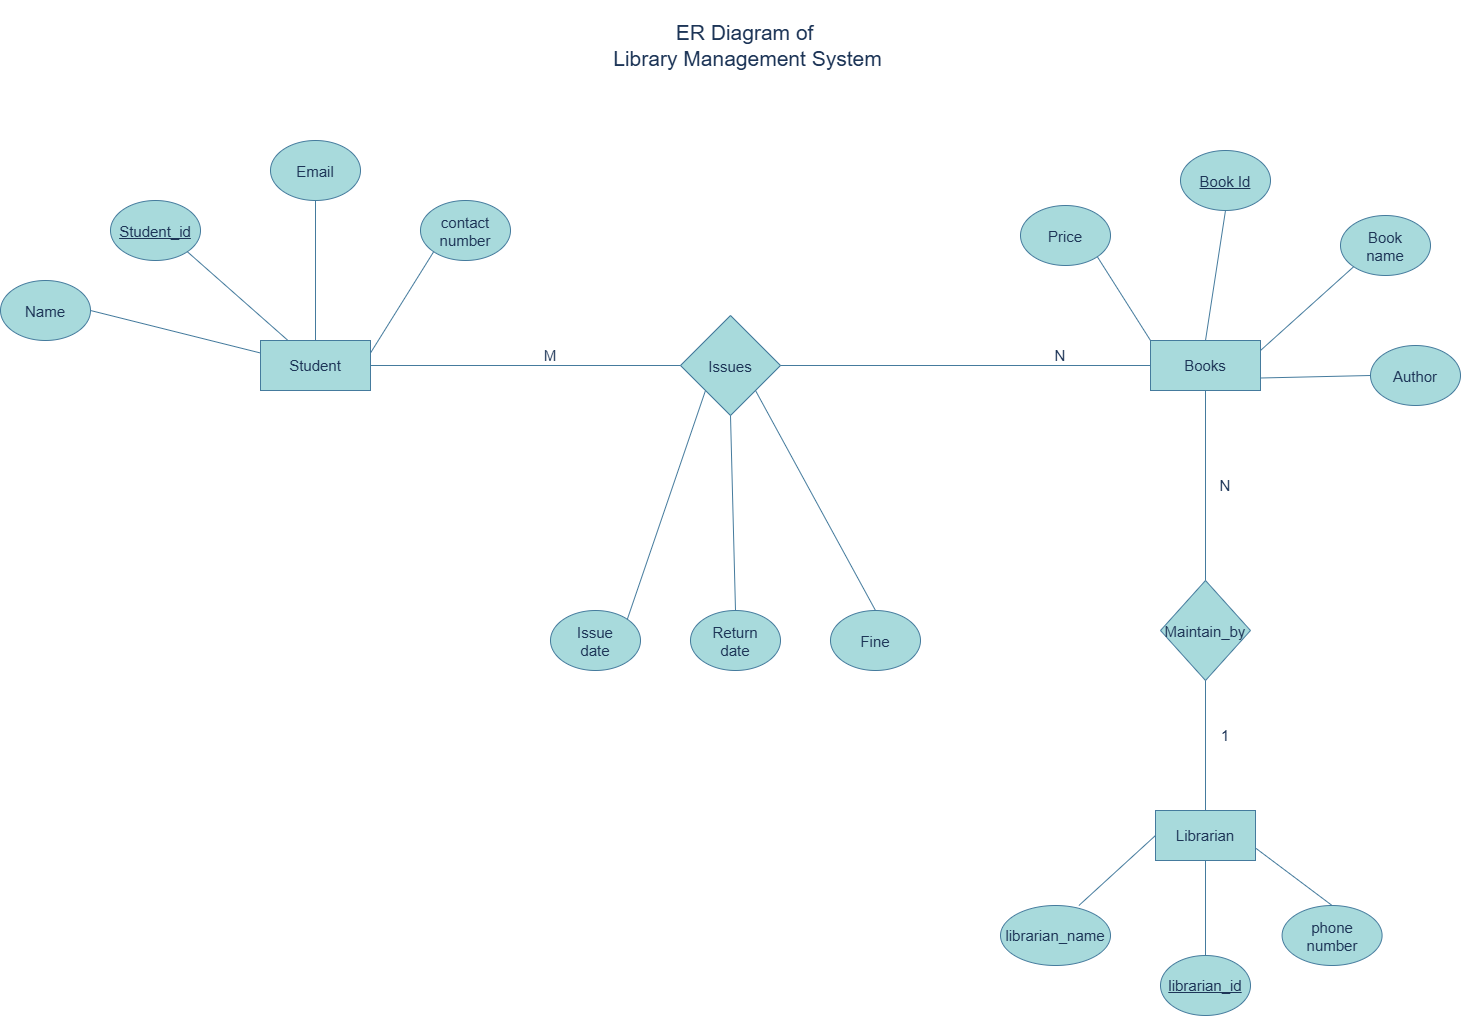

The diagram above was exported from draw.io. Its source (the exported page's mxGraphModel, read from the mxfile embedded in the PNG):
<mxGraphModel dx="2831" dy="2113" grid="1" gridSize="10" guides="1" tooltips="1" connect="1" arrows="1" fold="1" page="1" pageScale="1" pageWidth="850" pageHeight="1100" math="0" shadow="0">
  <root>
    <mxCell id="0" />
    <mxCell id="1" parent="0" />
    <mxCell id="BM51YXbVJI3MYlH7V1eM-1" parent="1" style="rounded=0;whiteSpace=wrap;html=1;labelBackgroundColor=none;fillColor=#A8DADC;strokeColor=#457B9D;fontColor=#1D3557;fontSize=15;" value="Student" vertex="1">
      <mxGeometry height="50" width="110" x="-70" y="150" as="geometry" />
    </mxCell>
    <mxCell id="BM51YXbVJI3MYlH7V1eM-2" parent="1" style="rounded=0;whiteSpace=wrap;html=1;labelBackgroundColor=none;fillColor=#A8DADC;strokeColor=#457B9D;fontColor=#1D3557;fontSize=15;" value="Books" vertex="1">
      <mxGeometry height="50" width="110" x="820" y="150" as="geometry" />
    </mxCell>
    <mxCell id="BM51YXbVJI3MYlH7V1eM-3" parent="1" style="rounded=0;whiteSpace=wrap;html=1;labelBackgroundColor=none;fillColor=#A8DADC;strokeColor=#457B9D;fontColor=#1D3557;fontSize=15;" value="Librarian" vertex="1">
      <mxGeometry height="50" width="100" x="825" y="620" as="geometry" />
    </mxCell>
    <mxCell id="BM51YXbVJI3MYlH7V1eM-5" parent="1" style="ellipse;whiteSpace=wrap;html=1;shapeInside=1;fontStyle=4;labelBackgroundColor=none;fillColor=#A8DADC;strokeColor=#457B9D;fontColor=#1D3557;fontSize=15;" value="Student_id" vertex="1">
      <mxGeometry height="60" width="90" x="-220" y="10" as="geometry" />
    </mxCell>
    <mxCell id="BM51YXbVJI3MYlH7V1eM-9" parent="1" style="ellipse;whiteSpace=wrap;html=1;shapeInside=1;labelBackgroundColor=none;fillColor=#A8DADC;strokeColor=#457B9D;fontColor=#1D3557;fontSize=15;" value="Email" vertex="1">
      <mxGeometry height="60" width="90" x="-60" y="-50" as="geometry" />
    </mxCell>
    <mxCell id="BM51YXbVJI3MYlH7V1eM-10" parent="1" style="ellipse;whiteSpace=wrap;html=1;shapeInside=1;labelBackgroundColor=none;fillColor=#A8DADC;strokeColor=#457B9D;fontColor=#1D3557;fontSize=15;" value="contact number" vertex="1">
      <mxGeometry height="60" width="90" x="90" y="10" as="geometry" />
    </mxCell>
    <mxCell id="BM51YXbVJI3MYlH7V1eM-11" parent="1" style="ellipse;whiteSpace=wrap;html=1;shapeInside=1;fontStyle=4;labelBackgroundColor=none;fillColor=#A8DADC;strokeColor=#457B9D;fontColor=#1D3557;fontSize=15;" value="Book Id" vertex="1">
      <mxGeometry height="60" width="90" x="850" y="-40" as="geometry" />
    </mxCell>
    <mxCell id="BM51YXbVJI3MYlH7V1eM-12" parent="1" style="ellipse;whiteSpace=wrap;html=1;shapeInside=1;labelBackgroundColor=none;fillColor=#A8DADC;strokeColor=#457B9D;fontColor=#1D3557;fontSize=15;" value="Book name" vertex="1">
      <mxGeometry height="60" width="90" x="1010" y="25" as="geometry" />
    </mxCell>
    <mxCell id="BM51YXbVJI3MYlH7V1eM-22" parent="1" style="ellipse;whiteSpace=wrap;html=1;shapeInside=1;labelBackgroundColor=none;fillColor=#A8DADC;strokeColor=#457B9D;fontColor=#1D3557;fontSize=15;" value="Name" vertex="1">
      <mxGeometry height="60" width="90" x="-330" y="90" as="geometry" />
    </mxCell>
    <mxCell id="BM51YXbVJI3MYlH7V1eM-25" edge="1" parent="1" source="BM51YXbVJI3MYlH7V1eM-1" style="edgeStyle=orthogonalEdgeStyle;rounded=0;orthogonalLoop=1;jettySize=auto;html=1;innerLoopWaypoints=1;exitX=0.5;exitY=1;exitDx=0;exitDy=0;labelBackgroundColor=none;fontColor=default;strokeColor=#457B9D;fontSize=15;" target="BM51YXbVJI3MYlH7V1eM-1">
      <mxGeometry relative="1" as="geometry" />
    </mxCell>
    <mxCell id="BM51YXbVJI3MYlH7V1eM-29" parent="1" style="ellipse;whiteSpace=wrap;html=1;shapeInside=1;labelBackgroundColor=none;fillColor=#A8DADC;strokeColor=#457B9D;fontColor=#1D3557;fontSize=15;" value="Author" vertex="1">
      <mxGeometry height="60" width="90" x="1040" y="155" as="geometry" />
    </mxCell>
    <mxCell id="BM51YXbVJI3MYlH7V1eM-35" parent="1" style="ellipse;whiteSpace=wrap;html=1;shapeInside=1;labelBackgroundColor=none;fillColor=#A8DADC;strokeColor=#457B9D;fontColor=#1D3557;fontSize=15;" value="librarian_name" vertex="1">
      <mxGeometry height="60" width="110" x="670" y="715" as="geometry" />
    </mxCell>
    <mxCell id="BM51YXbVJI3MYlH7V1eM-36" parent="1" style="ellipse;whiteSpace=wrap;html=1;shapeInside=1;labelBackgroundColor=none;fillColor=#A8DADC;strokeColor=#457B9D;fontColor=#1D3557;fontSize=15;" value="Price" vertex="1">
      <mxGeometry height="60" width="90" x="690" y="15" as="geometry" />
    </mxCell>
    <mxCell id="BM51YXbVJI3MYlH7V1eM-38" parent="1" style="ellipse;whiteSpace=wrap;html=1;shapeInside=1;fontStyle=4;labelBackgroundColor=none;fillColor=#A8DADC;strokeColor=#457B9D;fontColor=#1D3557;fontSize=15;" value="librarian_id" vertex="1">
      <mxGeometry height="60" width="90" x="830" y="765" as="geometry" />
    </mxCell>
    <mxCell id="BM51YXbVJI3MYlH7V1eM-39" parent="1" style="ellipse;whiteSpace=wrap;html=1;shapeInside=1;labelBackgroundColor=none;fillColor=#A8DADC;strokeColor=#457B9D;fontColor=#1D3557;fontSize=15;" value="phone number" vertex="1">
      <mxGeometry height="60" width="100" x="951.59" y="715" as="geometry" />
    </mxCell>
    <mxCell id="BM51YXbVJI3MYlH7V1eM-43" parent="1" style="ellipse;whiteSpace=wrap;html=1;shapeInside=1;labelBackgroundColor=none;fillColor=#A8DADC;strokeColor=#457B9D;fontColor=#1D3557;fontSize=15;" value="Issue date" vertex="1">
      <mxGeometry height="60" width="90" x="220" y="420" as="geometry" />
    </mxCell>
    <mxCell id="BM51YXbVJI3MYlH7V1eM-45" parent="1" style="ellipse;whiteSpace=wrap;html=1;shapeInside=1;labelBackgroundColor=none;fillColor=#A8DADC;strokeColor=#457B9D;fontColor=#1D3557;fontSize=15;" value="Fine" vertex="1">
      <mxGeometry height="60" width="90" x="500" y="420" as="geometry" />
    </mxCell>
    <mxCell id="BM51YXbVJI3MYlH7V1eM-46" parent="1" style="ellipse;whiteSpace=wrap;html=1;shapeInside=1;labelBackgroundColor=none;fillColor=#A8DADC;strokeColor=#457B9D;fontColor=#1D3557;fontSize=15;" value="Return date" vertex="1">
      <mxGeometry height="60" width="90" x="360" y="420" as="geometry" />
    </mxCell>
    <mxCell id="BM51YXbVJI3MYlH7V1eM-47" parent="1" style="rhombus;whiteSpace=wrap;html=1;shapeInside=1;labelBackgroundColor=none;fillColor=#A8DADC;strokeColor=#457B9D;fontColor=#1D3557;fontSize=15;" value="Issues" vertex="1">
      <mxGeometry height="100" width="100" x="350" y="125" as="geometry" />
    </mxCell>
    <mxCell id="BM51YXbVJI3MYlH7V1eM-60" parent="1" style="rhombus;whiteSpace=wrap;html=1;shapeInside=1;labelBackgroundColor=none;fillColor=#A8DADC;strokeColor=#457B9D;fontColor=#1D3557;fontSize=15;" value="Maintain_by" vertex="1">
      <mxGeometry height="100" width="90" x="830" y="390" as="geometry" />
    </mxCell>
    <mxCell id="BM51YXbVJI3MYlH7V1eM-63" edge="1" parent="1" source="BM51YXbVJI3MYlH7V1eM-1" style="endArrow=none;html=1;rounded=0;entryX=0;entryY=1;entryDx=0;entryDy=0;exitX=1;exitY=0.25;exitDx=0;exitDy=0;labelBackgroundColor=none;fontColor=default;strokeColor=#457B9D;fontSize=15;" target="BM51YXbVJI3MYlH7V1eM-10" value="">
      <mxGeometry height="50" relative="1" width="50" as="geometry">
        <mxPoint x="30" y="140" as="sourcePoint" />
        <mxPoint x="80" y="90" as="targetPoint" />
      </mxGeometry>
    </mxCell>
    <mxCell id="BM51YXbVJI3MYlH7V1eM-65" edge="1" parent="1" source="BM51YXbVJI3MYlH7V1eM-1" style="endArrow=none;html=1;rounded=0;entryX=0.5;entryY=1;entryDx=0;entryDy=0;exitX=0.5;exitY=0;exitDx=0;exitDy=0;labelBackgroundColor=none;fontColor=default;strokeColor=#457B9D;fontSize=15;" target="BM51YXbVJI3MYlH7V1eM-9" value="">
      <mxGeometry height="50" relative="1" width="50" as="geometry">
        <mxPoint x="-20" y="160" as="sourcePoint" />
        <mxPoint x="52" y="50" as="targetPoint" />
      </mxGeometry>
    </mxCell>
    <mxCell id="BM51YXbVJI3MYlH7V1eM-66" edge="1" parent="1" source="BM51YXbVJI3MYlH7V1eM-1" style="endArrow=none;html=1;rounded=0;entryX=1;entryY=1;entryDx=0;entryDy=0;exitX=0.25;exitY=0;exitDx=0;exitDy=0;labelBackgroundColor=none;fontColor=default;strokeColor=#457B9D;fontSize=15;" target="BM51YXbVJI3MYlH7V1eM-5" value="">
      <mxGeometry height="50" relative="1" width="50" as="geometry">
        <mxPoint x="-150" y="180" as="sourcePoint" />
        <mxPoint x="-78" y="70" as="targetPoint" />
      </mxGeometry>
    </mxCell>
    <mxCell id="BM51YXbVJI3MYlH7V1eM-67" edge="1" parent="1" source="BM51YXbVJI3MYlH7V1eM-1" style="endArrow=none;html=1;rounded=0;entryX=1;entryY=0.5;entryDx=0;entryDy=0;exitX=0;exitY=0.25;exitDx=0;exitDy=0;labelBackgroundColor=none;fontColor=default;strokeColor=#457B9D;fontSize=15;" target="BM51YXbVJI3MYlH7V1eM-22" value="">
      <mxGeometry height="50" relative="1" width="50" as="geometry">
        <mxPoint x="-190" y="270" as="sourcePoint" />
        <mxPoint x="-118" y="160" as="targetPoint" />
      </mxGeometry>
    </mxCell>
    <mxCell id="BM51YXbVJI3MYlH7V1eM-68" edge="1" parent="1" style="endArrow=none;html=1;rounded=0;entryX=0;entryY=0.5;entryDx=0;entryDy=0;exitX=1;exitY=0.5;exitDx=0;exitDy=0;labelBackgroundColor=none;fontColor=default;strokeColor=#457B9D;fontSize=15;" target="BM51YXbVJI3MYlH7V1eM-3" value="">
      <mxGeometry height="50" relative="1" width="50" as="geometry">
        <mxPoint x="748.4100000000004" y="714.9999999999995" as="sourcePoint" />
        <mxPoint x="850.41" y="695" as="targetPoint" />
      </mxGeometry>
    </mxCell>
    <mxCell id="BM51YXbVJI3MYlH7V1eM-69" edge="1" parent="1" source="BM51YXbVJI3MYlH7V1eM-38" style="endArrow=none;html=1;rounded=0;entryX=0.5;entryY=1;entryDx=0;entryDy=0;exitX=0.5;exitY=0;exitDx=0;exitDy=0;labelBackgroundColor=none;fontColor=default;strokeColor=#457B9D;fontSize=15;" target="BM51YXbVJI3MYlH7V1eM-3" value="">
      <mxGeometry height="50" relative="1" width="50" as="geometry">
        <mxPoint x="848.41" y="815" as="sourcePoint" />
        <mxPoint x="920.41" y="705" as="targetPoint" />
      </mxGeometry>
    </mxCell>
    <mxCell id="BM51YXbVJI3MYlH7V1eM-70" edge="1" parent="1" source="BM51YXbVJI3MYlH7V1eM-39" style="endArrow=none;html=1;rounded=0;entryX=1;entryY=0.75;entryDx=0;entryDy=0;exitX=0.5;exitY=0;exitDx=0;exitDy=0;labelBackgroundColor=none;fontColor=default;strokeColor=#457B9D;fontSize=15;" target="BM51YXbVJI3MYlH7V1eM-3" value="">
      <mxGeometry height="50" relative="1" width="50" as="geometry">
        <mxPoint x="916.41" y="780" as="sourcePoint" />
        <mxPoint x="988.41" y="670" as="targetPoint" />
      </mxGeometry>
    </mxCell>
    <mxCell id="BM51YXbVJI3MYlH7V1eM-71" edge="1" parent="1" style="endArrow=none;html=1;rounded=0;entryX=0;entryY=1;entryDx=0;entryDy=0;exitX=1;exitY=0.25;exitDx=0;exitDy=0;labelBackgroundColor=none;fontColor=default;strokeColor=#457B9D;fontSize=15;" target="BM51YXbVJI3MYlH7V1eM-12" value="">
      <mxGeometry height="50" relative="1" width="50" as="geometry">
        <mxPoint x="930" y="160" as="sourcePoint" />
        <mxPoint x="1002" y="50" as="targetPoint" />
      </mxGeometry>
    </mxCell>
    <mxCell id="BM51YXbVJI3MYlH7V1eM-72" edge="1" parent="1" source="BM51YXbVJI3MYlH7V1eM-2" style="endArrow=none;html=1;rounded=0;entryX=0.5;entryY=1;entryDx=0;entryDy=0;exitX=0.5;exitY=0;exitDx=0;exitDy=0;labelBackgroundColor=none;fontColor=default;strokeColor=#457B9D;fontSize=15;" target="BM51YXbVJI3MYlH7V1eM-11" value="">
      <mxGeometry height="50" relative="1" width="50" as="geometry">
        <mxPoint x="870" y="160" as="sourcePoint" />
        <mxPoint x="942" y="50" as="targetPoint" />
      </mxGeometry>
    </mxCell>
    <mxCell id="BM51YXbVJI3MYlH7V1eM-73" edge="1" parent="1" source="BM51YXbVJI3MYlH7V1eM-2" style="endArrow=none;html=1;rounded=0;entryX=1;entryY=1;entryDx=0;entryDy=0;exitX=0;exitY=0;exitDx=0;exitDy=0;labelBackgroundColor=none;fontColor=default;strokeColor=#457B9D;fontSize=15;" target="BM51YXbVJI3MYlH7V1eM-36" value="">
      <mxGeometry height="50" relative="1" width="50" as="geometry">
        <mxPoint x="780" y="240" as="sourcePoint" />
        <mxPoint x="852" y="130" as="targetPoint" />
      </mxGeometry>
    </mxCell>
    <mxCell id="BM51YXbVJI3MYlH7V1eM-74" edge="1" parent="1" source="BM51YXbVJI3MYlH7V1eM-2" style="endArrow=none;html=1;rounded=0;entryX=0;entryY=0.5;entryDx=0;entryDy=0;exitX=1;exitY=0.75;exitDx=0;exitDy=0;labelBackgroundColor=none;fontColor=default;strokeColor=#457B9D;fontSize=15;" target="BM51YXbVJI3MYlH7V1eM-29" value="">
      <mxGeometry height="50" relative="1" width="50" as="geometry">
        <mxPoint x="960" y="350" as="sourcePoint" />
        <mxPoint x="1032" y="240" as="targetPoint" />
      </mxGeometry>
    </mxCell>
    <mxCell id="BM51YXbVJI3MYlH7V1eM-78" parent="1" style="text;html=1;whiteSpace=wrap;strokeColor=none;fillColor=none;align=center;verticalAlign=middle;rounded=0;labelBackgroundColor=none;fontColor=#1D3557;fontSize=15;" value="M" vertex="1">
      <mxGeometry height="30" width="60" x="190" y="150" as="geometry" />
    </mxCell>
    <mxCell id="BM51YXbVJI3MYlH7V1eM-80" edge="1" parent="1" source="BM51YXbVJI3MYlH7V1eM-1" style="endArrow=none;html=1;rounded=0;entryX=0;entryY=0.5;entryDx=0;entryDy=0;exitX=1;exitY=0.5;exitDx=0;exitDy=0;labelBackgroundColor=none;fontColor=default;strokeColor=#457B9D;fontSize=15;" target="BM51YXbVJI3MYlH7V1eM-47" value="">
      <mxGeometry height="50" relative="1" width="50" as="geometry">
        <mxPoint x="220" y="290" as="sourcePoint" />
        <mxPoint x="292" y="180" as="targetPoint" />
      </mxGeometry>
    </mxCell>
    <mxCell id="BM51YXbVJI3MYlH7V1eM-82" edge="1" parent="1" source="BM51YXbVJI3MYlH7V1eM-60" style="endArrow=none;html=1;rounded=0;entryX=0.5;entryY=1;entryDx=0;entryDy=0;exitX=0.5;exitY=0;exitDx=0;exitDy=0;labelBackgroundColor=none;fontColor=default;strokeColor=#457B9D;fontSize=15;" target="BM51YXbVJI3MYlH7V1eM-2" value="">
      <mxGeometry height="50" relative="1" width="50" as="geometry">
        <mxPoint x="1010" y="420" as="sourcePoint" />
        <mxPoint x="1072" y="270" as="targetPoint" />
      </mxGeometry>
    </mxCell>
    <mxCell id="BM51YXbVJI3MYlH7V1eM-89" edge="1" parent="1" source="BM51YXbVJI3MYlH7V1eM-47" style="endArrow=none;html=1;rounded=0;entryX=0;entryY=0.5;entryDx=0;entryDy=0;exitX=1;exitY=0.5;exitDx=0;exitDy=0;labelBackgroundColor=none;fontColor=default;strokeColor=#457B9D;fontSize=15;" target="BM51YXbVJI3MYlH7V1eM-2" value="">
      <mxGeometry height="50" relative="1" width="50" as="geometry">
        <mxPoint x="690" y="170" as="sourcePoint" />
        <mxPoint x="1120" y="170" as="targetPoint" />
      </mxGeometry>
    </mxCell>
    <mxCell id="BM51YXbVJI3MYlH7V1eM-91" parent="1" style="text;html=1;whiteSpace=wrap;strokeColor=none;fillColor=none;align=center;verticalAlign=middle;rounded=0;labelBackgroundColor=none;fontColor=#1D3557;fontSize=15;" value="N" vertex="1">
      <mxGeometry height="30" width="60" x="700" y="150" as="geometry" />
    </mxCell>
    <mxCell id="BM51YXbVJI3MYlH7V1eM-95" edge="1" parent="1" source="BM51YXbVJI3MYlH7V1eM-3" style="endArrow=none;html=1;rounded=0;entryX=0.5;entryY=1;entryDx=0;entryDy=0;exitX=0.5;exitY=0;exitDx=0;exitDy=0;labelBackgroundColor=none;fontColor=default;strokeColor=#457B9D;fontSize=15;" target="BM51YXbVJI3MYlH7V1eM-60" value="">
      <mxGeometry height="50" relative="1" width="50" as="geometry">
        <mxPoint x="880" y="609.9999999999995" as="sourcePoint" />
        <mxPoint x="969.5899999999996" y="540" as="targetPoint" />
      </mxGeometry>
    </mxCell>
    <mxCell id="BM51YXbVJI3MYlH7V1eM-96" parent="1" style="text;html=1;whiteSpace=wrap;strokeColor=none;fillColor=none;align=center;verticalAlign=middle;rounded=0;labelBackgroundColor=none;fontColor=#1D3557;fontSize=15;" value="1" vertex="1">
      <mxGeometry height="30" width="60" x="865" y="530" as="geometry" />
    </mxCell>
    <mxCell id="BM51YXbVJI3MYlH7V1eM-97" parent="1" style="text;html=1;whiteSpace=wrap;strokeColor=none;fillColor=none;align=center;verticalAlign=middle;rounded=0;labelBackgroundColor=none;fontColor=#1D3557;fontSize=15;" value="N" vertex="1">
      <mxGeometry height="30" width="60" x="865" y="280" as="geometry" />
    </mxCell>
    <mxCell id="BM51YXbVJI3MYlH7V1eM-100" edge="1" parent="1" source="BM51YXbVJI3MYlH7V1eM-47" style="endArrow=none;html=1;rounded=0;entryX=1;entryY=0;entryDx=0;entryDy=0;exitX=0;exitY=1;exitDx=0;exitDy=0;labelBackgroundColor=none;fontColor=default;strokeColor=#457B9D;fontSize=15;" target="BM51YXbVJI3MYlH7V1eM-43" value="">
      <mxGeometry height="50" relative="1" width="50" as="geometry">
        <mxPoint x="390" y="460" as="sourcePoint" />
        <mxPoint x="730" y="605" as="targetPoint" />
      </mxGeometry>
    </mxCell>
    <mxCell id="BM51YXbVJI3MYlH7V1eM-102" edge="1" parent="1" source="BM51YXbVJI3MYlH7V1eM-47" style="endArrow=none;html=1;rounded=0;entryX=0.5;entryY=0;entryDx=0;entryDy=0;exitX=0.5;exitY=1;exitDx=0;exitDy=0;labelBackgroundColor=none;fontColor=default;strokeColor=#457B9D;fontSize=15;" target="BM51YXbVJI3MYlH7V1eM-46" value="">
      <mxGeometry height="50" relative="1" width="50" as="geometry">
        <mxPoint x="440" y="290" as="sourcePoint" />
        <mxPoint x="780" y="435" as="targetPoint" />
      </mxGeometry>
    </mxCell>
    <mxCell id="BM51YXbVJI3MYlH7V1eM-103" edge="1" parent="1" source="BM51YXbVJI3MYlH7V1eM-47" style="endArrow=none;html=1;rounded=0;entryX=0.5;entryY=0;entryDx=0;entryDy=0;exitX=1;exitY=1;exitDx=0;exitDy=0;labelBackgroundColor=none;fontColor=default;strokeColor=#457B9D;fontSize=15;" target="BM51YXbVJI3MYlH7V1eM-45" value="">
      <mxGeometry height="50" relative="1" width="50" as="geometry">
        <mxPoint x="540" y="290" as="sourcePoint" />
        <mxPoint x="880" y="435" as="targetPoint" />
      </mxGeometry>
    </mxCell>
    <mxCell id="BM51YXbVJI3MYlH7V1eM-106" parent="1" style="text;html=1;whiteSpace=wrap;align=center;verticalAlign=middle;rounded=0;labelBackgroundColor=none;fontColor=#1D3557;fontSize=21;" value="ER Diagram of&amp;nbsp;&lt;div&gt;Library Management System&lt;/div&gt;" vertex="1">
      <mxGeometry height="90" width="345" x="245" y="-190" as="geometry" />
    </mxCell>
  </root>
</mxGraphModel>